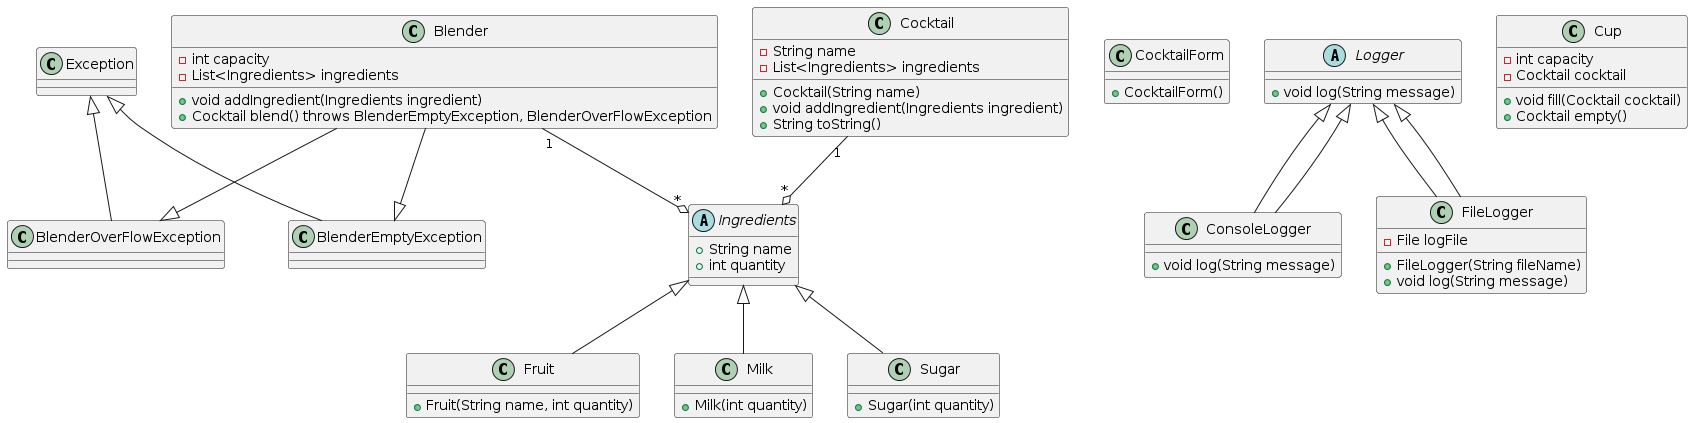

The diagram above was rendered by PlantUML. Its source (embedded in the PNG):
@startuml
class Blender {
    -int capacity
    -List<Ingredients> ingredients
    +void addIngredient(Ingredients ingredient)
    +Cocktail blend() throws BlenderEmptyException, BlenderOverFlowException
}

class BlenderEmptyException extends Exception {
}

class BlenderOverFlowException extends Exception {
}

class Cocktail {
    -String name
    -List<Ingredients> ingredients
    +Cocktail(String name)
    +void addIngredient(Ingredients ingredient)
    +String toString()
}

class CocktailForm {
    +CocktailForm()
}

class ConsoleLogger extends Logger {
    +void log(String message)
}

class FileLogger extends Logger {
    -File logFile
    +FileLogger(String fileName)
    +void log(String message)
}

class Cup {
    -int capacity
    -Cocktail cocktail
    +void fill(Cocktail cocktail)
    +Cocktail empty()
}

abstract class Ingredients {
    +String name
    +int quantity
}

class Fruit extends Ingredients {
    +Fruit(String name, int quantity)
}

class Milk extends Ingredients {
    +Milk(int quantity)
}

class Sugar extends Ingredients {
    +Sugar(int quantity)
}

abstract class Logger {
    +void log(String message)
}

Blender "1" --o "*" Ingredients
Blender --|> BlenderEmptyException
Blender --|> BlenderOverFlowException
Cocktail "1" --o "*" Ingredients
Logger <|-- ConsoleLogger
Logger <|-- FileLogger
@enduml